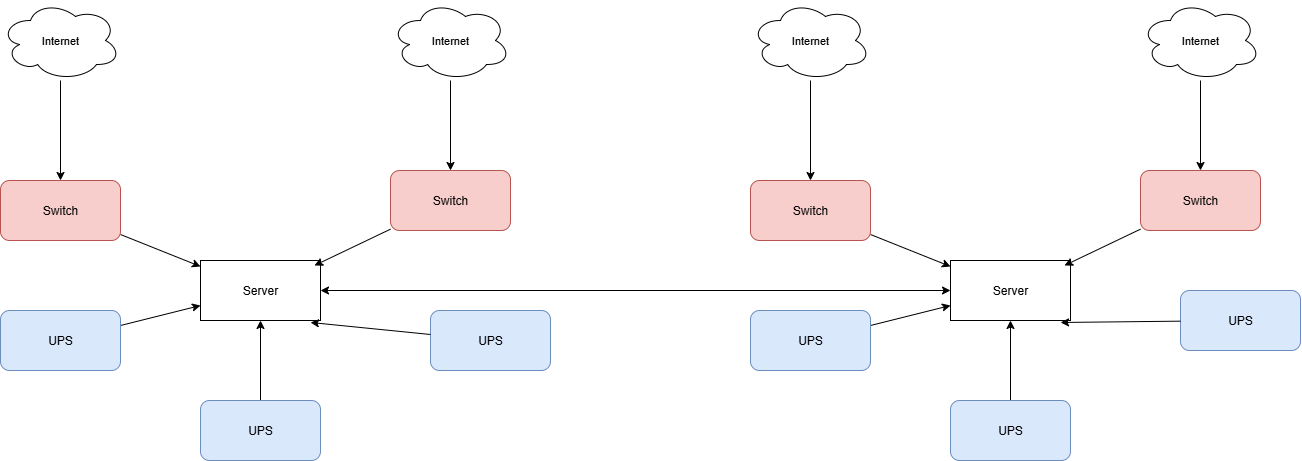

The diagram above was exported from draw.io. Its source (the exported page's mxGraphModel, read from the mxfile embedded in the PNG):
<mxGraphModel dx="2180" dy="1943" grid="1" gridSize="10" guides="1" tooltips="1" connect="1" arrows="1" fold="1" page="1" pageScale="1" pageWidth="1400" pageHeight="850" math="0" shadow="0">
  <root>
    <mxCell id="0" />
    <mxCell id="1" parent="0" />
    <mxCell id="MHCFEz5_c9GpJJ5u-lVO-35" style="edgeStyle=none;shape=connector;rounded=0;orthogonalLoop=1;jettySize=auto;html=1;entryX=0;entryY=0.5;entryDx=0;entryDy=0;strokeColor=default;align=center;verticalAlign=middle;fontFamily=Helvetica;fontSize=11;fontColor=default;labelBackgroundColor=default;endArrow=classic;startArrow=classic;startFill=1;" edge="1" parent="1" source="MHCFEz5_c9GpJJ5u-lVO-1" target="MHCFEz5_c9GpJJ5u-lVO-20">
      <mxGeometry relative="1" as="geometry" />
    </mxCell>
    <mxCell id="MHCFEz5_c9GpJJ5u-lVO-1" value="Server" style="rounded=0;whiteSpace=wrap;html=1;" vertex="1" parent="1">
      <mxGeometry x="400" y="200" width="120" height="60" as="geometry" />
    </mxCell>
    <mxCell id="MHCFEz5_c9GpJJ5u-lVO-11" style="edgeStyle=none;shape=connector;rounded=0;orthogonalLoop=1;jettySize=auto;html=1;strokeColor=default;align=center;verticalAlign=middle;fontFamily=Helvetica;fontSize=11;fontColor=default;labelBackgroundColor=default;endArrow=classic;" edge="1" parent="1" source="MHCFEz5_c9GpJJ5u-lVO-2" target="MHCFEz5_c9GpJJ5u-lVO-1">
      <mxGeometry relative="1" as="geometry" />
    </mxCell>
    <mxCell id="MHCFEz5_c9GpJJ5u-lVO-2" value="Switch" style="rounded=1;whiteSpace=wrap;html=1;fillColor=#f8cecc;strokeColor=#b85450;" vertex="1" parent="1">
      <mxGeometry x="200" y="120" width="120" height="60" as="geometry" />
    </mxCell>
    <mxCell id="MHCFEz5_c9GpJJ5u-lVO-3" value="Switch" style="rounded=1;whiteSpace=wrap;html=1;fillColor=#f8cecc;strokeColor=#b85450;" vertex="1" parent="1">
      <mxGeometry x="590" y="110" width="120" height="60" as="geometry" />
    </mxCell>
    <mxCell id="MHCFEz5_c9GpJJ5u-lVO-9" style="edgeStyle=none;shape=connector;rounded=0;orthogonalLoop=1;jettySize=auto;html=1;strokeColor=default;align=center;verticalAlign=middle;fontFamily=Helvetica;fontSize=11;fontColor=default;labelBackgroundColor=default;endArrow=classic;" edge="1" parent="1" source="MHCFEz5_c9GpJJ5u-lVO-4" target="MHCFEz5_c9GpJJ5u-lVO-1">
      <mxGeometry relative="1" as="geometry" />
    </mxCell>
    <mxCell id="MHCFEz5_c9GpJJ5u-lVO-4" value="UPS" style="rounded=1;whiteSpace=wrap;html=1;fillColor=#dae8fc;strokeColor=#6c8ebf;" vertex="1" parent="1">
      <mxGeometry x="200" y="250" width="120" height="60" as="geometry" />
    </mxCell>
    <mxCell id="MHCFEz5_c9GpJJ5u-lVO-8" style="edgeStyle=none;shape=connector;rounded=0;orthogonalLoop=1;jettySize=auto;html=1;strokeColor=default;align=center;verticalAlign=middle;fontFamily=Helvetica;fontSize=11;fontColor=default;labelBackgroundColor=default;endArrow=classic;" edge="1" parent="1" source="MHCFEz5_c9GpJJ5u-lVO-5" target="MHCFEz5_c9GpJJ5u-lVO-1">
      <mxGeometry relative="1" as="geometry" />
    </mxCell>
    <mxCell id="MHCFEz5_c9GpJJ5u-lVO-5" value="UPS" style="rounded=1;whiteSpace=wrap;html=1;fillColor=#dae8fc;strokeColor=#6c8ebf;" vertex="1" parent="1">
      <mxGeometry x="400" y="340" width="120" height="60" as="geometry" />
    </mxCell>
    <mxCell id="MHCFEz5_c9GpJJ5u-lVO-6" value="UPS" style="rounded=1;whiteSpace=wrap;html=1;fillColor=#dae8fc;strokeColor=#6c8ebf;" vertex="1" parent="1">
      <mxGeometry x="630" y="250" width="120" height="60" as="geometry" />
    </mxCell>
    <mxCell id="MHCFEz5_c9GpJJ5u-lVO-7" style="rounded=0;orthogonalLoop=1;jettySize=auto;html=1;entryX=0.917;entryY=1.033;entryDx=0;entryDy=0;entryPerimeter=0;" edge="1" parent="1" source="MHCFEz5_c9GpJJ5u-lVO-6" target="MHCFEz5_c9GpJJ5u-lVO-1">
      <mxGeometry relative="1" as="geometry" />
    </mxCell>
    <mxCell id="MHCFEz5_c9GpJJ5u-lVO-12" style="edgeStyle=none;shape=connector;rounded=0;orthogonalLoop=1;jettySize=auto;html=1;entryX=0.95;entryY=0.083;entryDx=0;entryDy=0;entryPerimeter=0;strokeColor=default;align=center;verticalAlign=middle;fontFamily=Helvetica;fontSize=11;fontColor=default;labelBackgroundColor=default;endArrow=classic;" edge="1" parent="1" source="MHCFEz5_c9GpJJ5u-lVO-3" target="MHCFEz5_c9GpJJ5u-lVO-1">
      <mxGeometry relative="1" as="geometry" />
    </mxCell>
    <mxCell id="MHCFEz5_c9GpJJ5u-lVO-17" style="edgeStyle=none;shape=connector;rounded=0;orthogonalLoop=1;jettySize=auto;html=1;entryX=0.5;entryY=0;entryDx=0;entryDy=0;strokeColor=default;align=center;verticalAlign=middle;fontFamily=Helvetica;fontSize=11;fontColor=default;labelBackgroundColor=default;endArrow=classic;" edge="1" parent="1" source="MHCFEz5_c9GpJJ5u-lVO-15" target="MHCFEz5_c9GpJJ5u-lVO-2">
      <mxGeometry relative="1" as="geometry" />
    </mxCell>
    <mxCell id="MHCFEz5_c9GpJJ5u-lVO-15" value="Internet" style="ellipse;shape=cloud;whiteSpace=wrap;html=1;fontFamily=Helvetica;fontSize=11;fontColor=default;labelBackgroundColor=default;" vertex="1" parent="1">
      <mxGeometry x="200" y="-60" width="120" height="80" as="geometry" />
    </mxCell>
    <mxCell id="MHCFEz5_c9GpJJ5u-lVO-18" style="edgeStyle=none;shape=connector;rounded=0;orthogonalLoop=1;jettySize=auto;html=1;entryX=0.5;entryY=0;entryDx=0;entryDy=0;strokeColor=default;align=center;verticalAlign=middle;fontFamily=Helvetica;fontSize=11;fontColor=default;labelBackgroundColor=default;endArrow=classic;" edge="1" parent="1" source="MHCFEz5_c9GpJJ5u-lVO-16" target="MHCFEz5_c9GpJJ5u-lVO-3">
      <mxGeometry relative="1" as="geometry" />
    </mxCell>
    <mxCell id="MHCFEz5_c9GpJJ5u-lVO-16" value="Internet" style="ellipse;shape=cloud;whiteSpace=wrap;html=1;fontFamily=Helvetica;fontSize=11;fontColor=default;labelBackgroundColor=default;" vertex="1" parent="1">
      <mxGeometry x="590" y="-60" width="120" height="80" as="geometry" />
    </mxCell>
    <mxCell id="MHCFEz5_c9GpJJ5u-lVO-20" value="Server" style="rounded=0;whiteSpace=wrap;html=1;" vertex="1" parent="1">
      <mxGeometry x="1150" y="200" width="120" height="60" as="geometry" />
    </mxCell>
    <mxCell id="MHCFEz5_c9GpJJ5u-lVO-21" style="edgeStyle=none;shape=connector;rounded=0;orthogonalLoop=1;jettySize=auto;html=1;strokeColor=default;align=center;verticalAlign=middle;fontFamily=Helvetica;fontSize=11;fontColor=default;labelBackgroundColor=default;endArrow=classic;" edge="1" parent="1" source="MHCFEz5_c9GpJJ5u-lVO-22" target="MHCFEz5_c9GpJJ5u-lVO-20">
      <mxGeometry relative="1" as="geometry" />
    </mxCell>
    <mxCell id="MHCFEz5_c9GpJJ5u-lVO-22" value="Switch" style="rounded=1;whiteSpace=wrap;html=1;fillColor=#f8cecc;strokeColor=#b85450;" vertex="1" parent="1">
      <mxGeometry x="950" y="120" width="120" height="60" as="geometry" />
    </mxCell>
    <mxCell id="MHCFEz5_c9GpJJ5u-lVO-23" value="Switch" style="rounded=1;whiteSpace=wrap;html=1;fillColor=#f8cecc;strokeColor=#b85450;" vertex="1" parent="1">
      <mxGeometry x="1340" y="110" width="120" height="60" as="geometry" />
    </mxCell>
    <mxCell id="MHCFEz5_c9GpJJ5u-lVO-24" style="edgeStyle=none;shape=connector;rounded=0;orthogonalLoop=1;jettySize=auto;html=1;strokeColor=default;align=center;verticalAlign=middle;fontFamily=Helvetica;fontSize=11;fontColor=default;labelBackgroundColor=default;endArrow=classic;" edge="1" parent="1" source="MHCFEz5_c9GpJJ5u-lVO-25" target="MHCFEz5_c9GpJJ5u-lVO-20">
      <mxGeometry relative="1" as="geometry" />
    </mxCell>
    <mxCell id="MHCFEz5_c9GpJJ5u-lVO-25" value="UPS" style="rounded=1;whiteSpace=wrap;html=1;fillColor=#dae8fc;strokeColor=#6c8ebf;" vertex="1" parent="1">
      <mxGeometry x="950" y="250" width="120" height="60" as="geometry" />
    </mxCell>
    <mxCell id="MHCFEz5_c9GpJJ5u-lVO-26" style="edgeStyle=none;shape=connector;rounded=0;orthogonalLoop=1;jettySize=auto;html=1;strokeColor=default;align=center;verticalAlign=middle;fontFamily=Helvetica;fontSize=11;fontColor=default;labelBackgroundColor=default;endArrow=classic;" edge="1" parent="1" source="MHCFEz5_c9GpJJ5u-lVO-27" target="MHCFEz5_c9GpJJ5u-lVO-20">
      <mxGeometry relative="1" as="geometry" />
    </mxCell>
    <mxCell id="MHCFEz5_c9GpJJ5u-lVO-27" value="UPS" style="rounded=1;whiteSpace=wrap;html=1;fillColor=#dae8fc;strokeColor=#6c8ebf;" vertex="1" parent="1">
      <mxGeometry x="1150" y="340" width="120" height="60" as="geometry" />
    </mxCell>
    <mxCell id="MHCFEz5_c9GpJJ5u-lVO-28" value="UPS" style="rounded=1;whiteSpace=wrap;html=1;fillColor=#dae8fc;strokeColor=#6c8ebf;" vertex="1" parent="1">
      <mxGeometry x="1380" y="230" width="120" height="60" as="geometry" />
    </mxCell>
    <mxCell id="MHCFEz5_c9GpJJ5u-lVO-29" style="rounded=0;orthogonalLoop=1;jettySize=auto;html=1;entryX=0.917;entryY=1.033;entryDx=0;entryDy=0;entryPerimeter=0;" edge="1" parent="1" source="MHCFEz5_c9GpJJ5u-lVO-28" target="MHCFEz5_c9GpJJ5u-lVO-20">
      <mxGeometry relative="1" as="geometry" />
    </mxCell>
    <mxCell id="MHCFEz5_c9GpJJ5u-lVO-30" style="edgeStyle=none;shape=connector;rounded=0;orthogonalLoop=1;jettySize=auto;html=1;entryX=0.95;entryY=0.083;entryDx=0;entryDy=0;entryPerimeter=0;strokeColor=default;align=center;verticalAlign=middle;fontFamily=Helvetica;fontSize=11;fontColor=default;labelBackgroundColor=default;endArrow=classic;" edge="1" parent="1" source="MHCFEz5_c9GpJJ5u-lVO-23" target="MHCFEz5_c9GpJJ5u-lVO-20">
      <mxGeometry relative="1" as="geometry" />
    </mxCell>
    <mxCell id="MHCFEz5_c9GpJJ5u-lVO-31" style="edgeStyle=none;shape=connector;rounded=0;orthogonalLoop=1;jettySize=auto;html=1;entryX=0.5;entryY=0;entryDx=0;entryDy=0;strokeColor=default;align=center;verticalAlign=middle;fontFamily=Helvetica;fontSize=11;fontColor=default;labelBackgroundColor=default;endArrow=classic;" edge="1" parent="1" source="MHCFEz5_c9GpJJ5u-lVO-32" target="MHCFEz5_c9GpJJ5u-lVO-22">
      <mxGeometry relative="1" as="geometry" />
    </mxCell>
    <mxCell id="MHCFEz5_c9GpJJ5u-lVO-32" value="Internet" style="ellipse;shape=cloud;whiteSpace=wrap;html=1;fontFamily=Helvetica;fontSize=11;fontColor=default;labelBackgroundColor=default;" vertex="1" parent="1">
      <mxGeometry x="950" y="-60" width="120" height="80" as="geometry" />
    </mxCell>
    <mxCell id="MHCFEz5_c9GpJJ5u-lVO-33" style="edgeStyle=none;shape=connector;rounded=0;orthogonalLoop=1;jettySize=auto;html=1;entryX=0.5;entryY=0;entryDx=0;entryDy=0;strokeColor=default;align=center;verticalAlign=middle;fontFamily=Helvetica;fontSize=11;fontColor=default;labelBackgroundColor=default;endArrow=classic;" edge="1" parent="1" source="MHCFEz5_c9GpJJ5u-lVO-34" target="MHCFEz5_c9GpJJ5u-lVO-23">
      <mxGeometry relative="1" as="geometry" />
    </mxCell>
    <mxCell id="MHCFEz5_c9GpJJ5u-lVO-34" value="Internet" style="ellipse;shape=cloud;whiteSpace=wrap;html=1;fontFamily=Helvetica;fontSize=11;fontColor=default;labelBackgroundColor=default;" vertex="1" parent="1">
      <mxGeometry x="1340" y="-60" width="120" height="80" as="geometry" />
    </mxCell>
  </root>
</mxGraphModel>